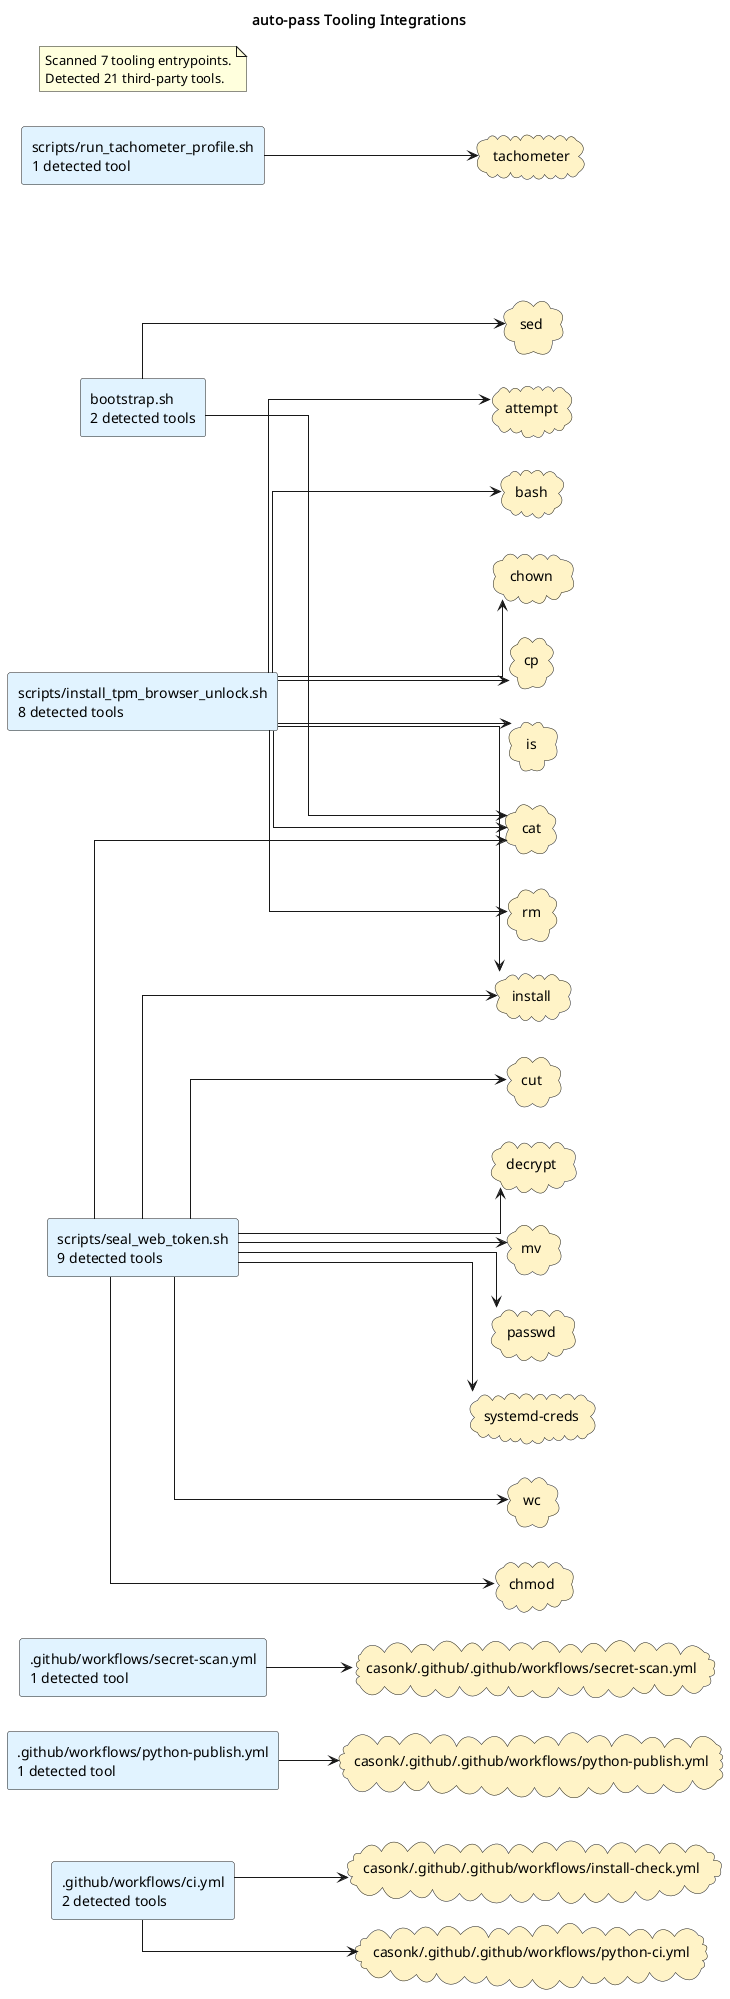

The diagram above was rendered by PlantUML. Its source (embedded in the PNG):
@startuml
title auto-pass Tooling Integrations
left to right direction
skinparam shadowing false
skinparam defaultFontName Monospace
skinparam componentStyle rectangle
skinparam linetype ortho
rectangle ".github/workflows/ci.yml\n2 detected tools" as source_github_workflows_ci_yml #E0F2FE
rectangle ".github/workflows/python-publish.yml\n1 detected tool" as source_github_workflows_python_publish_yml #E0F2FE
rectangle ".github/workflows/secret-scan.yml\n1 detected tool" as source_github_workflows_secret_scan_yml #E0F2FE
rectangle "bootstrap.sh\n2 detected tools" as source_bootstrap_sh #E0F2FE
rectangle "scripts/install_tpm_browser_unlock.sh\n8 detected tools" as source_scripts_install_tpm_browser_unlock_sh #E0F2FE
rectangle "scripts/run_tachometer_profile.sh\n1 detected tool" as source_scripts_run_tachometer_profile_sh #E0F2FE
rectangle "scripts/seal_web_token.sh\n9 detected tools" as source_scripts_seal_web_token_sh #E0F2FE
cloud "attempt" as tool_attempt #FEF3C7
cloud "bash" as tool_bash #FEF3C7
cloud "casonk/.github/.github/workflows/install-check.yml" as tool_casonk_github_github_workflows_install_check_yml #FEF3C7
cloud "casonk/.github/.github/workflows/python-ci.yml" as tool_casonk_github_github_workflows_python_ci_yml #FEF3C7
cloud "casonk/.github/.github/workflows/python-publish.yml" as tool_casonk_github_github_workflows_python_publish_yml #FEF3C7
cloud "casonk/.github/.github/workflows/secret-scan.yml" as tool_casonk_github_github_workflows_secret_scan_yml #FEF3C7
cloud "cat" as tool_cat #FEF3C7
cloud "chmod" as tool_chmod #FEF3C7
cloud "chown" as tool_chown #FEF3C7
cloud "cp" as tool_cp #FEF3C7
cloud "cut" as tool_cut #FEF3C7
cloud "decrypt" as tool_decrypt #FEF3C7
cloud "install" as tool_install #FEF3C7
cloud "is" as tool_is #FEF3C7
cloud "mv" as tool_mv #FEF3C7
cloud "passwd" as tool_passwd #FEF3C7
cloud "rm" as tool_rm #FEF3C7
cloud "sed" as tool_sed #FEF3C7
cloud "systemd-creds" as tool_systemd_creds #FEF3C7
cloud "tachometer" as tool_tachometer #FEF3C7
cloud "wc" as tool_wc #FEF3C7
source_github_workflows_ci_yml --> tool_casonk_github_github_workflows_install_check_yml
source_github_workflows_ci_yml --> tool_casonk_github_github_workflows_python_ci_yml
source_github_workflows_python_publish_yml --> tool_casonk_github_github_workflows_python_publish_yml
source_github_workflows_secret_scan_yml --> tool_casonk_github_github_workflows_secret_scan_yml
source_bootstrap_sh --> tool_cat
source_bootstrap_sh --> tool_sed
source_scripts_install_tpm_browser_unlock_sh --> tool_attempt
source_scripts_install_tpm_browser_unlock_sh --> tool_bash
source_scripts_install_tpm_browser_unlock_sh --> tool_cat
source_scripts_install_tpm_browser_unlock_sh --> tool_chown
source_scripts_install_tpm_browser_unlock_sh --> tool_cp
source_scripts_install_tpm_browser_unlock_sh --> tool_install
source_scripts_install_tpm_browser_unlock_sh --> tool_is
source_scripts_install_tpm_browser_unlock_sh --> tool_rm
source_scripts_run_tachometer_profile_sh --> tool_tachometer
source_scripts_seal_web_token_sh --> tool_cat
source_scripts_seal_web_token_sh --> tool_chmod
source_scripts_seal_web_token_sh --> tool_cut
source_scripts_seal_web_token_sh --> tool_decrypt
source_scripts_seal_web_token_sh --> tool_install
source_scripts_seal_web_token_sh --> tool_mv
source_scripts_seal_web_token_sh --> tool_passwd
source_scripts_seal_web_token_sh --> tool_systemd_creds
source_scripts_seal_web_token_sh --> tool_wc
note as toolingGraphSummary
Scanned 7 tooling entrypoints.
Detected 21 third-party tools.
end note
@enduml